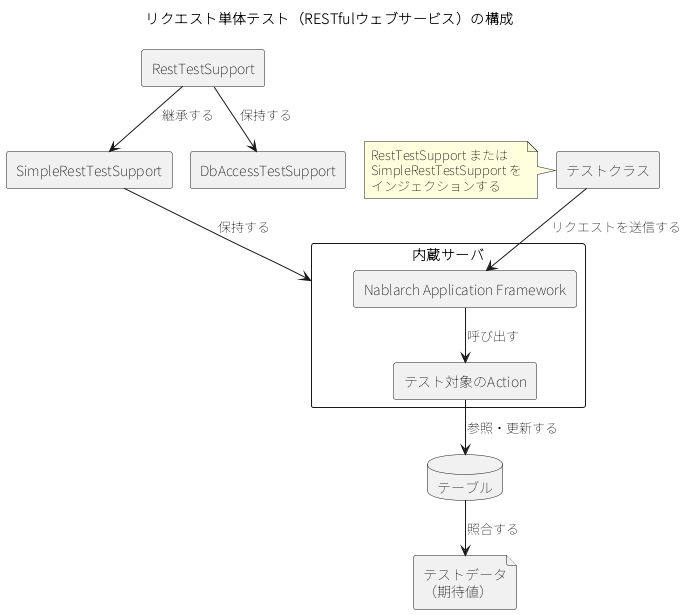

The diagram above was rendered by PlantUML. Its source (embedded in the PNG):
@startuml
!pragma layout smetana
skinparam shadowing false
skinparam defaultFontName "Noto Sans JP"
title リクエスト単体テスト（RESTfulウェブサービス）の構成
rectangle "テストクラス" as TC
rectangle "SimpleRestTestSupport" as SRTS
rectangle "RestTestSupport" as RTS
rectangle "DbAccessTestSupport" as DATS
rectangle "内蔵サーバ" as SV {
  rectangle "Nablarch Application Framework" as NAF
  rectangle "テスト対象のAction" as ACT
}
database "テーブル" as DB
file "テストデータ\n（期待値）" as TD
TC --> NAF : リクエストを送信する
NAF --> ACT : 呼び出す
ACT --> DB : 参照・更新する
DB --> TD : 照合する
RTS --> SRTS : 継承する
RTS --> DATS : 保持する
SRTS --> SV : 保持する
note left of TC : RestTestSupport または\nSimpleRestTestSupport を\nインジェクションする
@enduml